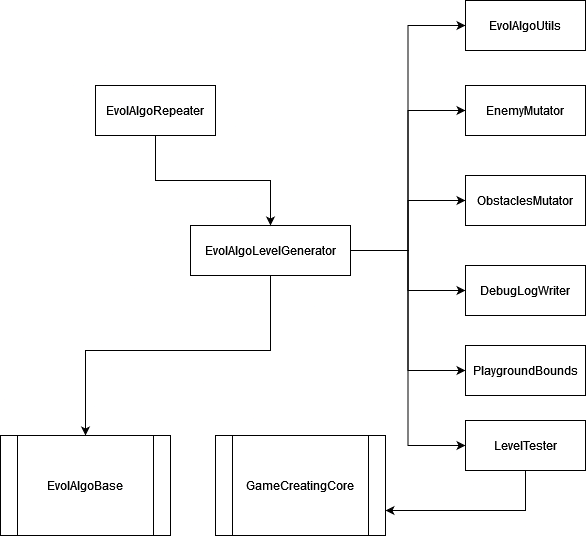

The diagram above was exported from draw.io. Its source (the exported page's mxGraphModel, read from the mxfile embedded in the PNG):
<mxGraphModel dx="1050" dy="537" grid="1" gridSize="10" guides="1" tooltips="1" connect="1" arrows="1" fold="1" page="1" pageScale="1" pageWidth="827" pageHeight="1169" math="0" shadow="0">
  <root>
    <mxCell id="WIyWlLk6GJQsqaUBKTNV-0" />
    <mxCell id="WIyWlLk6GJQsqaUBKTNV-1" parent="WIyWlLk6GJQsqaUBKTNV-0" />
    <mxCell id="0k3KgikBp-nza9NeHePQ-11" style="edgeStyle=orthogonalEdgeStyle;rounded=0;orthogonalLoop=1;jettySize=auto;html=1;entryX=0;entryY=0.5;entryDx=0;entryDy=0;" parent="WIyWlLk6GJQsqaUBKTNV-1" source="0k3KgikBp-nza9NeHePQ-0" target="0k3KgikBp-nza9NeHePQ-1" edge="1">
      <mxGeometry relative="1" as="geometry" />
    </mxCell>
    <mxCell id="0k3KgikBp-nza9NeHePQ-12" style="edgeStyle=orthogonalEdgeStyle;rounded=0;orthogonalLoop=1;jettySize=auto;html=1;entryX=0;entryY=0.5;entryDx=0;entryDy=0;" parent="WIyWlLk6GJQsqaUBKTNV-1" source="0k3KgikBp-nza9NeHePQ-0" target="0k3KgikBp-nza9NeHePQ-2" edge="1">
      <mxGeometry relative="1" as="geometry" />
    </mxCell>
    <mxCell id="0k3KgikBp-nza9NeHePQ-13" style="edgeStyle=orthogonalEdgeStyle;rounded=0;orthogonalLoop=1;jettySize=auto;html=1;entryX=0;entryY=0.5;entryDx=0;entryDy=0;" parent="WIyWlLk6GJQsqaUBKTNV-1" source="0k3KgikBp-nza9NeHePQ-0" target="0k3KgikBp-nza9NeHePQ-3" edge="1">
      <mxGeometry relative="1" as="geometry" />
    </mxCell>
    <mxCell id="0k3KgikBp-nza9NeHePQ-14" style="edgeStyle=orthogonalEdgeStyle;rounded=0;orthogonalLoop=1;jettySize=auto;html=1;entryX=0;entryY=0.5;entryDx=0;entryDy=0;" parent="WIyWlLk6GJQsqaUBKTNV-1" source="0k3KgikBp-nza9NeHePQ-0" target="0k3KgikBp-nza9NeHePQ-6" edge="1">
      <mxGeometry relative="1" as="geometry" />
    </mxCell>
    <mxCell id="0k3KgikBp-nza9NeHePQ-15" style="edgeStyle=orthogonalEdgeStyle;rounded=0;orthogonalLoop=1;jettySize=auto;html=1;entryX=0;entryY=0.5;entryDx=0;entryDy=0;" parent="WIyWlLk6GJQsqaUBKTNV-1" source="0k3KgikBp-nza9NeHePQ-0" target="0k3KgikBp-nza9NeHePQ-7" edge="1">
      <mxGeometry relative="1" as="geometry" />
    </mxCell>
    <mxCell id="0k3KgikBp-nza9NeHePQ-16" style="edgeStyle=orthogonalEdgeStyle;rounded=0;orthogonalLoop=1;jettySize=auto;html=1;entryX=0;entryY=0.5;entryDx=0;entryDy=0;" parent="WIyWlLk6GJQsqaUBKTNV-1" source="0k3KgikBp-nza9NeHePQ-0" target="0k3KgikBp-nza9NeHePQ-8" edge="1">
      <mxGeometry relative="1" as="geometry" />
    </mxCell>
    <mxCell id="0k3KgikBp-nza9NeHePQ-18" style="edgeStyle=orthogonalEdgeStyle;rounded=0;orthogonalLoop=1;jettySize=auto;html=1;" parent="WIyWlLk6GJQsqaUBKTNV-1" source="0k3KgikBp-nza9NeHePQ-0" target="0k3KgikBp-nza9NeHePQ-10" edge="1">
      <mxGeometry relative="1" as="geometry">
        <Array as="points">
          <mxPoint x="285" y="400" />
          <mxPoint x="100" y="400" />
        </Array>
      </mxGeometry>
    </mxCell>
    <mxCell id="0k3KgikBp-nza9NeHePQ-0" value="EvolAlgoLevelGenerator" style="rounded=0;whiteSpace=wrap;html=1;" parent="WIyWlLk6GJQsqaUBKTNV-1" vertex="1">
      <mxGeometry x="205" y="275" width="160" height="50" as="geometry" />
    </mxCell>
    <mxCell id="wZMFUttOqviPNlMiR9GT-2" style="edgeStyle=orthogonalEdgeStyle;rounded=0;orthogonalLoop=1;jettySize=auto;html=1;entryX=1;entryY=0.75;entryDx=0;entryDy=0;" edge="1" parent="WIyWlLk6GJQsqaUBKTNV-1" source="0k3KgikBp-nza9NeHePQ-1" target="0k3KgikBp-nza9NeHePQ-9">
      <mxGeometry relative="1" as="geometry">
        <Array as="points">
          <mxPoint x="540" y="560" />
        </Array>
      </mxGeometry>
    </mxCell>
    <mxCell id="0k3KgikBp-nza9NeHePQ-1" value="&lt;div&gt;LevelTester&lt;/div&gt;" style="rounded=0;whiteSpace=wrap;html=1;" parent="WIyWlLk6GJQsqaUBKTNV-1" vertex="1">
      <mxGeometry x="480" y="470" width="120" height="50" as="geometry" />
    </mxCell>
    <mxCell id="0k3KgikBp-nza9NeHePQ-2" value="EnemyMutator" style="rounded=0;whiteSpace=wrap;html=1;" parent="WIyWlLk6GJQsqaUBKTNV-1" vertex="1">
      <mxGeometry x="480" y="135" width="120" height="50" as="geometry" />
    </mxCell>
    <mxCell id="0k3KgikBp-nza9NeHePQ-3" value="ObstaclesMutator" style="rounded=0;whiteSpace=wrap;html=1;" parent="WIyWlLk6GJQsqaUBKTNV-1" vertex="1">
      <mxGeometry x="480" y="225" width="120" height="50" as="geometry" />
    </mxCell>
    <mxCell id="0k3KgikBp-nza9NeHePQ-19" style="edgeStyle=orthogonalEdgeStyle;rounded=0;orthogonalLoop=1;jettySize=auto;html=1;entryX=0.5;entryY=0;entryDx=0;entryDy=0;" parent="WIyWlLk6GJQsqaUBKTNV-1" source="0k3KgikBp-nza9NeHePQ-4" target="0k3KgikBp-nza9NeHePQ-0" edge="1">
      <mxGeometry relative="1" as="geometry" />
    </mxCell>
    <mxCell id="0k3KgikBp-nza9NeHePQ-4" value="EvolAlgoRepeater" style="rounded=0;whiteSpace=wrap;html=1;" parent="WIyWlLk6GJQsqaUBKTNV-1" vertex="1">
      <mxGeometry x="110" y="135" width="120" height="50" as="geometry" />
    </mxCell>
    <mxCell id="0k3KgikBp-nza9NeHePQ-6" value="DebugLogWriter" style="rounded=0;whiteSpace=wrap;html=1;" parent="WIyWlLk6GJQsqaUBKTNV-1" vertex="1">
      <mxGeometry x="480" y="315" width="120" height="50" as="geometry" />
    </mxCell>
    <mxCell id="0k3KgikBp-nza9NeHePQ-7" value="&lt;div&gt;EvolAlgoUtils&lt;/div&gt;" style="rounded=0;whiteSpace=wrap;html=1;" parent="WIyWlLk6GJQsqaUBKTNV-1" vertex="1">
      <mxGeometry x="480" y="50" width="120" height="50" as="geometry" />
    </mxCell>
    <mxCell id="0k3KgikBp-nza9NeHePQ-8" value="&lt;div&gt;PlaygroundBounds&lt;/div&gt;" style="rounded=0;whiteSpace=wrap;html=1;" parent="WIyWlLk6GJQsqaUBKTNV-1" vertex="1">
      <mxGeometry x="480" y="395" width="120" height="50" as="geometry" />
    </mxCell>
    <mxCell id="0k3KgikBp-nza9NeHePQ-9" value="GameCreatingCore" style="shape=process;whiteSpace=wrap;html=1;backgroundOutline=1;" parent="WIyWlLk6GJQsqaUBKTNV-1" vertex="1">
      <mxGeometry x="230" y="485" width="170" height="100" as="geometry" />
    </mxCell>
    <mxCell id="0k3KgikBp-nza9NeHePQ-10" value="&lt;div&gt;EvolAlgoBase&lt;/div&gt;" style="shape=process;whiteSpace=wrap;html=1;backgroundOutline=1;" parent="WIyWlLk6GJQsqaUBKTNV-1" vertex="1">
      <mxGeometry x="15" y="485" width="170" height="100" as="geometry" />
    </mxCell>
  </root>
</mxGraphModel>